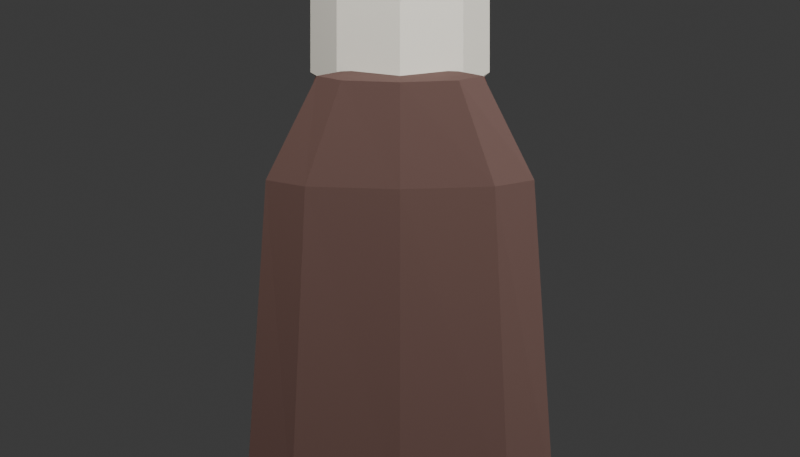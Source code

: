 # Source: death.blend  (saved by Blender 5.2.44; exported with 4.5.12 LTS)
import bpy
from mathutils import Matrix  # noqa: F401  (used for matrix-valued properties, if any)

bpy.ops.wm.read_factory_settings(use_empty=True)
scene = bpy.context.scene
scene.name = 'Scene'

# ---- collections
col_collection = bpy.data.collections.new('Collection'); scene.collection.children.link(col_collection)

# ---- materials (node trees are filled in below, after node groups)
mat_muted_red_tunic = bpy.data.materials.new('muted red tunic')
mat_muted_red_tunic.diffuse_color = (0.145, 0.043, 0.032, 1.0)
mat_pale_linen_head = bpy.data.materials.new('pale linen head')
mat_pale_linen_head.diffuse_color = (0.58, 0.55, 0.48, 1.0)
mat_brown_shroud = bpy.data.materials.new('brown shroud')
mat_brown_shroud.diffuse_color = (0.068, 0.032, 0.025, 1.0)

# ---- material node trees
mat_muted_red_tunic.use_nodes = True; mat_muted_red_tunic.node_tree.nodes.clear()
_N = mat_muted_red_tunic.node_tree.nodes; _L = mat_muted_red_tunic.node_tree.links
n0 = _N.new('ShaderNodeBsdfPrincipled'); n0.name = 'Principled BSDF'; n0.location = (-200, 100)
n0.inputs[0].default_value = (0.145, 0.043, 0.032, 1.0)
n0.inputs[2].default_value = 0.82
n0.inputs[10].default_value = 0.005
n1 = _N.new('ShaderNodeOutputMaterial'); n1.name = 'Material Output'; n1.location = (200, 100)
_L.new(n0.outputs[0], n1.inputs[0])
n1.is_active_output = True
mat_pale_linen_head.use_nodes = True; mat_pale_linen_head.node_tree.nodes.clear()
_N = mat_pale_linen_head.node_tree.nodes; _L = mat_pale_linen_head.node_tree.links
n0 = _N.new('ShaderNodeBsdfPrincipled'); n0.name = 'Principled BSDF'; n0.location = (-200, 100)
n0.inputs[0].default_value = (0.58, 0.55, 0.48, 1.0)
n0.inputs[2].default_value = 0.82
n0.inputs[10].default_value = 0.005
n1 = _N.new('ShaderNodeOutputMaterial'); n1.name = 'Material Output'; n1.location = (200, 100)
_L.new(n0.outputs[0], n1.inputs[0])
n1.is_active_output = True
mat_brown_shroud.use_nodes = True; mat_brown_shroud.node_tree.nodes.clear()
_N = mat_brown_shroud.node_tree.nodes; _L = mat_brown_shroud.node_tree.links
n0 = _N.new('ShaderNodeBsdfPrincipled'); n0.name = 'Principled BSDF'; n0.location = (-200, 100)
n0.inputs[0].default_value = (0.068, 0.032, 0.025, 1.0)
n0.inputs[2].default_value = 0.82
n0.inputs[10].default_value = 0.005
n1 = _N.new('ShaderNodeOutputMaterial'); n1.name = 'Material Output'; n1.location = (200, 100)
_L.new(n0.outputs[0], n1.inputs[0])
n1.is_active_output = True

# ---- world
world_world = bpy.data.worlds.new('World'); scene.world = world_world
world_world.use_nodes = True; world_world.node_tree.nodes.clear()
_N = world_world.node_tree.nodes; _L = world_world.node_tree.links
n0 = _N.new('ShaderNodeOutputWorld'); n0.name = 'World Output'; n0.location = (200, 100)
n1 = _N.new('ShaderNodeBackground'); n1.name = 'Background'; n1.location = (-200, 100)
n1.inputs[0].default_value = (0.05088, 0.05088, 0.05088, 1.0)
_L.new(n1.outputs[0], n0.inputs[0])
n0.is_active_output = True
world_world.color = (0.14, 0.17, 0.13)
world_world.sun_shadow_jitter_overblur = 0.0

# ---- cameras
cam_camera_001 = bpy.data.cameras.new('Camera.001')
cam_camera_001.type = 'ORTHO'
cam_camera_001.ortho_scale = 1.25

# ---- lights
light_area = bpy.data.lights.new('Area', 'AREA')
light_area.energy = 220.0
light_area.shape = 'DISK'
light_area.size = 3.0
light_area.size_y = 1.0
light_area_001 = bpy.data.lights.new('Area.001', 'AREA')
light_area_001.energy = 140.0
light_area_001.shape = 'DISK'
light_area_001.size = 2.0
light_area_001.size_y = 1.0

# ---- meshes
me_death_tunic = bpy.data.meshes.new('death_tunic')
me_death_tunic.from_pydata([(0.14, 0.0, -0.36), (0.09899, -0.07425, -0.36), (8.573e-18, -0.105, -0.36), (-0.09899, -0.07425, -0.36), (-0.14, -1.286e-17, -0.36), (-0.09899, 0.07425, -0.36), (-2.572e-17, 0.105, -0.36), (0.09899, 0.07425, -0.36), (0.2, 0.0, -0.29), (0.1414, -0.09192, -0.29), (1.225e-17, -0.13, -0.29), (-0.1414, -0.09192, -0.29), (-0.2, -1.592e-17, -0.29), (-0.1414, 0.09192, -0.29), (-3.674e-17, 0.13, -0.29), (0.1414, 0.09192, -0.29), (0.17, 0.0, 0.22), (0.1202, -0.08485, 0.22), (1.041e-17, -0.12, 0.22), (-0.1202, -0.08485, 0.22), (-0.17, -1.47e-17, 0.22), (-0.1202, 0.08485, 0.22), (-3.123e-17, 0.12, 0.22), (0.1202, 0.08485, 0.22), (0.12, 0.0, 0.36), (0.08485, -0.07071, 0.36), (7.348e-18, -0.1, 0.36), (-0.08485, -0.07071, 0.36), (-0.12, -1.225e-17, 0.36), (-0.08485, 0.07071, 0.36), (-2.204e-17, 0.1, 0.36), (0.08485, 0.07071, 0.36)], [], [(7, 0, 1, 2, 3, 4, 5, 6), (24, 31, 30, 29, 28, 27, 26, 25), (0, 8, 9, 1), (1, 9, 10, 2), (2, 10, 11, 3), (3, 11, 12, 4), (4, 12, 13, 5), (5, 13, 14, 6), (6, 14, 15, 7), (7, 15, 8, 0), (8, 16, 17, 9), (9, 17, 18, 10), (10, 18, 19, 11), (11, 19, 20, 12), (12, 20, 21, 13), (13, 21, 22, 14), (14, 22, 23, 15), (15, 23, 16, 8), (16, 24, 25, 17), (17, 25, 26, 18), (18, 26, 27, 19), (19, 27, 28, 20), (20, 28, 29, 21), (21, 29, 30, 22), (22, 30, 31, 23), (23, 31, 24, 16)])
me_death_tunic.materials.append(mat_muted_red_tunic)
me_death_tunic.update()
me_death_head = bpy.data.meshes.new('death_head')
me_death_head.from_pydata([(0.085, 0.0, -0.13), (0.0601, -0.05303, -0.13), (5.205e-18, -0.075, -0.13), (-0.0601, -0.05303, -0.13), (-0.085, -9.185e-18, -0.13), (-0.0601, 0.05303, -0.13), (-1.561e-17, 0.075, -0.13), (0.0601, 0.05303, -0.13), (0.14, 0.0, -0.08), (0.09899, -0.08485, -0.08), (8.573e-18, -0.12, -0.08), (-0.09899, -0.08485, -0.08), (-0.14, -1.47e-17, -0.08), (-0.09899, 0.08485, -0.08), (-2.572e-17, 0.12, -0.08), (0.09899, 0.08485, -0.08), (0.14, 0.0, 0.08), (0.09899, -0.08485, 0.08), (8.573e-18, -0.12, 0.08), (-0.09899, -0.08485, 0.08), (-0.14, -1.47e-17, 0.08), (-0.09899, 0.08485, 0.08), (-2.572e-17, 0.12, 0.08), (0.09899, 0.08485, 0.08), (0.09, 0.0, 0.13), (0.06364, -0.0601, 0.13), (5.511e-18, -0.085, 0.13), (-0.06364, -0.0601, 0.13), (-0.09, -1.041e-17, 0.13), (-0.06364, 0.0601, 0.13), (-1.653e-17, 0.085, 0.13), (0.06364, 0.0601, 0.13)], [], [(7, 0, 1, 2, 3, 4, 5, 6), (24, 31, 30, 29, 28, 27, 26, 25), (0, 8, 9, 1), (1, 9, 10, 2), (2, 10, 11, 3), (3, 11, 12, 4), (4, 12, 13, 5), (5, 13, 14, 6), (6, 14, 15, 7), (7, 15, 8, 0), (8, 16, 17, 9), (9, 17, 18, 10), (10, 18, 19, 11), (11, 19, 20, 12), (12, 20, 21, 13), (13, 21, 22, 14), (14, 22, 23, 15), (15, 23, 16, 8), (16, 24, 25, 17), (17, 25, 26, 18), (18, 26, 27, 19), (19, 27, 28, 20), (20, 28, 29, 21), (21, 29, 30, 22), (22, 30, 31, 23), (23, 31, 24, 16)])
me_death_head.materials.append(mat_pale_linen_head)
me_death_head.update()
me_death_shroud = bpy.data.meshes.new('death_shroud')
me_death_shroud.from_pydata([(0.15, 0.0, -0.39), (0.1061, -0.02121, -0.39), (9.185e-18, -0.03, -0.39), (-0.1061, -0.02121, -0.39), (-0.15, -3.674e-18, -0.39), (-0.1061, 0.02121, -0.39), (-2.755e-17, 0.03, -0.39), (0.1061, 0.02121, -0.39), (0.24, 0.0, -0.3), (0.1697, -0.03536, -0.3), (1.47e-17, -0.05, -0.3), (-0.1697, -0.03536, -0.3), (-0.24, -6.123e-18, -0.3), (-0.1697, 0.03536, -0.3), (-4.409e-17, 0.05, -0.3), (0.1697, 0.03536, -0.3), (0.21, 0.0, 0.22), (0.1485, -0.03536, 0.22), (1.286e-17, -0.05, 0.22), (-0.1485, -0.03536, 0.22), (-0.21, -6.123e-18, 0.22), (-0.1485, 0.03536, 0.22), (-3.858e-17, 0.05, 0.22), (0.1485, 0.03536, 0.22), (0.13, 0.0, 0.39), (0.09192, -0.02475, 0.39), (7.96e-18, -0.035, 0.39), (-0.09192, -0.02475, 0.39), (-0.13, -4.286e-18, 0.39), (-0.09192, 0.02475, 0.39), (-2.388e-17, 0.035, 0.39), (0.09192, 0.02475, 0.39)], [], [(7, 0, 1, 2, 3, 4, 5, 6), (24, 31, 30, 29, 28, 27, 26, 25), (0, 8, 9, 1), (1, 9, 10, 2), (2, 10, 11, 3), (3, 11, 12, 4), (4, 12, 13, 5), (5, 13, 14, 6), (6, 14, 15, 7), (7, 15, 8, 0), (8, 16, 17, 9), (9, 17, 18, 10), (10, 18, 19, 11), (11, 19, 20, 12), (12, 20, 21, 13), (13, 21, 22, 14), (14, 22, 23, 15), (15, 23, 16, 8), (16, 24, 25, 17), (17, 25, 26, 18), (18, 26, 27, 19), (19, 27, 28, 20), (20, 28, 29, 21), (21, 29, 30, 22), (22, 30, 31, 23), (23, 31, 24, 16)])
me_death_shroud.materials.append(mat_brown_shroud)
me_death_shroud.update()

# ---- objects
ob_death_tunic = bpy.data.objects.new('death_tunic', me_death_tunic)
ob_death_head = bpy.data.objects.new('death_head', me_death_head)
ob_death_shroud = bpy.data.objects.new('death_shroud', me_death_shroud)
ob_area = bpy.data.objects.new('Area', light_area)
ob_area_001 = bpy.data.objects.new('Area.001', light_area_001)
ob_camera = bpy.data.objects.new('Camera', cam_camera_001)

# ---- transforms, parenting, visibility, modifiers, constraints
ob_death_tunic.location = (0.0, 0.0, 0.22)
ob_death_head.location = (0.0, -0.02, 0.64)
ob_death_shroud.location = (0.0, -0.14, 0.2)
ob_area.location = (-0.5, -2.0, 3.0)
ob_area.rotation_euler = (0.6521, -3.163e-08, -0.245)
ob_area_001.location = (3.0, -1.0, 2.0)
ob_area_001.rotation_euler = (1.078, 4.044e-08, 1.249)
ob_camera.location = (0.0, -3.0, 1.2)
ob_camera.rotation_euler = (1.279, -0.0, 0.0)

# ---- collection membership
col_collection.objects.link(ob_death_tunic)
col_collection.objects.link(ob_death_head)
col_collection.objects.link(ob_death_shroud)
col_collection.objects.link(ob_area)
col_collection.objects.link(ob_area_001)
col_collection.objects.link(ob_camera)

# ---- scene / render settings (as saved in the file)
scene.camera = ob_camera
scene.frame_start = 1; scene.frame_end = 250; scene.frame_set(1)
scene.render.engine = 'CYCLES'
scene.render.resolution_x = 1400
scene.render.resolution_y = 800
scene.render.bake_bias = 0.0
scene.render.bake_samples = 0
scene.render.compositor_device = 'GPU'
scene.cycles.samples = 32
scene.eevee.use_volume_custom_range = False
scene.eevee.fast_gi_thickness_near = 0.1
scene.eevee.fast_gi_thickness_far = 0.0
scene.eevee.ray_tracing_options.screen_trace_thickness = 0.1
bpy.context.view_layer.update()
